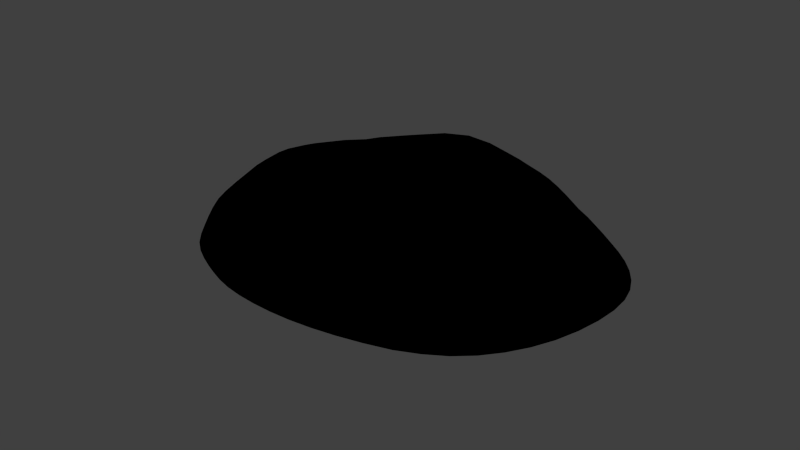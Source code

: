 # Source: treasurepile.blend  (saved by Blender 2.53.0; exported with 4.5.12 LTS)
import bpy
from mathutils import Matrix  # noqa: F401  (used for matrix-valued properties, if any)

bpy.ops.wm.read_factory_settings(use_empty=True)
scene = bpy.context.scene
scene.name = 'Scene'

# ---- collections
col_collection_1 = bpy.data.collections.new('Collection 1'); scene.collection.children.link(col_collection_1)

# ---- materials (node trees are filled in below, after node groups)
mat_material_001 = bpy.data.materials.new('Material.001')
mat_material_001.alpha_threshold = 0.0
mat_material_001.use_transparent_shadow = False
mat_material_001.diffuse_color = (0.0, 0.0, 0.0, 1.0)
mat_material_001.specular_color = (1.0, 0.9413, 0.621)
mat_material_001.roughness = 0.5
mat_material_001.specular_intensity = 0.0
mat_material_001.line_color = (0.0, 0.0, 0.0, 1.0)

# ---- material node trees

# ---- world
world_world = bpy.data.worlds.new('World'); scene.world = world_world
world_world.color = (0.05088, 0.05088, 0.05088)
world_world.use_sun_shadow = False
world_world.sun_shadow_jitter_overblur = 0.0
world_world.cycles.sampling_method = 'MANUAL'
world_world.cycles.sample_map_resolution = 256

# ---- cameras
cam_camera = bpy.data.cameras.new('Camera')
cam_camera.clip_end = 100.0
cam_camera.lens = 35.0
cam_camera.ortho_scale = 7.314
cam_camera.dof.focus_distance = 0.0
cam_camera.dof.aperture_fstop = 128.0

# ---- lights
light_point_001 = bpy.data.lights.new('Point.001', 'SUN')
light_point_001.color = (1.0, 0.5125, 0.2789)
light_point_001.transmission_factor = 0.0
light_point_001.angle = 1.571
light_point_001.energy = 0.15
light_point_001.shadow_buffer_clip_start = 0.5
light_point_001.shadow_soft_size = 1.0
light_point_001.shadow_cascade_max_distance = 1000.0
light_point_001.cycles.use_multiple_importance_sampling = False
light_point = bpy.data.lights.new('Point', 'SUN')
light_point.color = (1.0, 0.9384, 0.5731)
light_point.transmission_factor = 0.0
light_point.angle = 1.571
light_point.energy = 0.5
light_point.shadow_buffer_clip_start = 0.5
light_point.shadow_soft_size = 1.0
light_point.shadow_cascade_max_distance = 1000.0
light_point.cycles.use_multiple_importance_sampling = False
light_hemi = bpy.data.lights.new('Hemi', 'SUN')
light_hemi.color = (0.9045, 0.1281, 1.0)
light_hemi.transmission_factor = 0.0
light_hemi.angle = 1.571
light_hemi.energy = 0.03
light_hemi.shadow_buffer_clip_start = 0.5
light_hemi.shadow_soft_size = 1.0
light_hemi.shadow_cascade_max_distance = 1000.0
light_hemi.cycles.use_multiple_importance_sampling = False

# ---- meshes
me_plane = bpy.data.meshes.new('Plane')
me_plane.from_pydata([(-0.1641, -0.001395, 0.2866), (-0.1337, 0.2052, 0.3012), (-0.08804, 0.4602, 0.2778), (-0.04181, 0.6537, 0.1372), (-0.3488, -0.005782, 0.2701), (-0.4752, -0.004216, 0.2074), (-0.6119, 0.0005652, 0.1091), (-0.1452, -0.1682, 0.2291), (-0.09126, -0.3548, 0.2439), (-0.04798, -0.5604, 0.2353), (0.06236, -0.04996, 0.3308), (0.3377, -0.05901, 0.2841), (0.6291, -0.03138, 0.1594), (0.1053, 0.1843, 0.2937), (0.1331, 0.373, 0.2357), (0.1495, 0.5567, 0.1379), (0.353, 0.1423, 0.2322), (0.3603, 0.297, 0.169), (0.3351, 0.4451, 0.1422), (0.6208, 0.1325, 0.1481), (0.5863, 0.2631, 0.1361), (0.5281, 0.3946, 0.138), (-0.3192, 0.212, 0.2067), (-0.4434, 0.1954, 0.1302), (-0.5669, 0.1879, 0.0536), (-0.2626, 0.4624, 0.1757), (-0.3869, 0.4214, 0.04682), (-0.5147, 0.3778, 0.009911), (-0.2214, 0.6856, 0.07838), (-0.3726, 0.6389, -0.00178), (-0.4861, 0.5754, -0.01113), (-0.3164, -0.1761, 0.2547), (-0.2363, -0.3689, 0.2306), (-0.1605, -0.5391, 0.1824), (-0.4643, -0.1874, 0.252), (-0.3678, -0.3511, 0.2118), (-0.2923, -0.5269, 0.1505), (-0.6083, -0.1763, 0.1644), (-0.5317, -0.3224, 0.1493), (-0.4298, -0.4742, 0.1126), (0.05336, -0.2196, 0.299), (0.3036, -0.2482, 0.3217), (0.5976, -0.224, 0.1922), (0.06688, -0.3968, 0.2915), (0.2962, -0.3901, 0.2831), (0.5747, -0.3648, 0.1571), (0.1028, -0.5495, 0.2433), (0.2836, -0.5366, 0.2412), (0.5223, -0.4965, 0.1453), (-0.3592, -0.646, 0.0), (-0.2327, -0.6881, 0.0), (-0.1172, -0.7143, 0.0), (-0.002481, -0.7328, 0.0), (0.1408, -0.7248, 0.0), (0.2938, -0.6982, 0.0), (0.4537, -0.6465, 0.0), (0.7516, -0.4755, 0.0), (0.8347, -0.3501, 0.0), (0.8897, -0.1938, 0.0), (0.9054, -0.005509, 0.0), (0.8871, 0.1588, 0.0), (0.8245, 0.2812, 0.0), (0.7321, 0.3807, 0.0), (-0.486, 0.7754, 0.0), (-0.3626, 0.8593, 0.0), (-0.1938, 0.8866, 0.0), (-0.02431, 0.8463, 0.0), (0.1415, 0.7614, 0.0), (0.3029, 0.6572, 0.0), (0.4595, 0.5556, 0.0), (-0.6195, -0.4425, 0.0), (-0.7421, -0.3243, 0.0), (-0.8094, -0.1794, 0.0), (-0.813, -0.01025, 0.0), (-0.7735, 0.1612, 0.0), (-0.6928, 0.3344, 0.0), (-0.6141, 0.5009, 0.0), (0.6073, 0.4688, 0.0), (0.6228, -0.571, 0.0), (-0.4813, -0.5502, 0.0), (-0.5593, 0.6534, 0.0)], [], [(0, 10, 13, 1), (1, 13, 14, 2), (2, 14, 15, 3), (3, 15, 67, 66), (10, 11, 16, 13), (13, 16, 17, 14), (14, 17, 18, 15), (15, 18, 68, 67), (11, 12, 19, 16), (16, 19, 20, 17), (17, 20, 21, 18), (18, 21, 69, 68), (12, 59, 60, 19), (19, 60, 61, 20), (20, 61, 62, 21), (21, 62, 77, 69), (0, 1, 22, 4), (4, 22, 23, 5), (5, 23, 24, 6), (6, 24, 74, 73), (1, 2, 25, 22), (22, 25, 26, 23), (23, 26, 27, 24), (24, 27, 75, 74), (2, 3, 28, 25), (25, 28, 29, 26), (26, 29, 30, 27), (27, 30, 76, 75), (3, 66, 65, 28), (28, 65, 64, 29), (29, 64, 63, 30), (30, 63, 80, 76), (0, 4, 31, 7), (7, 31, 32, 8), (8, 32, 33, 9), (9, 33, 51, 52), (4, 5, 34, 31), (31, 34, 35, 32), (32, 35, 36, 33), (33, 36, 50, 51), (5, 6, 37, 34), (34, 37, 38, 35), (35, 38, 39, 36), (36, 39, 49, 50), (6, 73, 72, 37), (37, 72, 71, 38), (38, 71, 70, 39), (39, 70, 79, 49), (0, 7, 40, 10), (10, 40, 41, 11), (11, 41, 42, 12), (12, 42, 58, 59), (7, 8, 43, 40), (40, 43, 44, 41), (41, 44, 45, 42), (42, 45, 57, 58), (8, 9, 46, 43), (43, 46, 47, 44), (44, 47, 48, 45), (45, 48, 56, 57), (9, 52, 53, 46), (46, 53, 54, 47), (47, 54, 55, 48), (48, 55, 78, 56)])
me_plane.polygons.foreach_set('use_smooth', [True] * 64)
me_plane.materials.append(mat_material_001)
me_plane.use_remesh_preserve_volume = False
me_plane.use_remesh_preserve_attributes = False
me_plane.use_mirror_vertex_groups = False
me_plane.update()

# ---- objects
ob_point_001 = bpy.data.objects.new('Point.001', light_point_001)
ob_point = bpy.data.objects.new('Point', light_point)
ob_empty = bpy.data.objects.new('Empty', None)
ob_camera = bpy.data.objects.new('Camera', cam_camera)
ob_hemi = bpy.data.objects.new('Hemi', light_hemi)
ob_plane = bpy.data.objects.new('Plane', me_plane)

# ---- transforms, parenting, visibility, modifiers, constraints
ob_point_001.location = (-2.637, 1.38, 2.231)
ob_point_001.rotation_euler = (-8.459e-08, -1.279, -0.4775)
ob_point_001.empty_display_type = 'ARROWS'
ob_point_001.lineart.crease_threshold = 0.0
ob_point.location = (-0.2825, 1.721, 2.818)
ob_point.rotation_euler = (-0.7302, -1.481e-16, 5.661e-17)
ob_point.empty_display_type = 'ARROWS'
ob_point.lineart.crease_threshold = 0.0
ob_empty.location = (0.0, 0.0, 0.0)
ob_empty.empty_display_type = 'ARROWS'
ob_empty.empty_image_offset = (0.0, 0.0)
ob_empty.lineart.crease_threshold = 0.0
ob_camera.location = (1.998, -1.746, 1.196)
ob_camera.rotation_euler = (1.109, 0.01082, 0.8149)
ob_camera.lock_rotations_4d = False
ob_camera.empty_display_type = 'ARROWS'
ob_camera.color = (0.0, 0.0, 0.0, 0.0)
ob_camera.display_type = 'WIRE'
ob_camera.lineart.crease_threshold = 0.0
_c = ob_camera.constraints.new('TRACK_TO'); _c.name = 'TrackTo'
_c.target = ob_empty
ob_hemi.location = (0.0, 0.0, 5.63)
ob_hemi.empty_display_type = 'ARROWS'
ob_hemi.lineart.crease_threshold = 0.0
ob_plane.location = (0.0, 0.0, 0.0)
ob_plane.empty_display_type = 'ARROWS'
ob_plane.lineart.crease_threshold = 0.0
_m = ob_plane.modifiers.new('Subsurf', 'SUBSURF')
_m.uv_smooth = 'PRESERVE_CORNERS'
_m.quality = 1
_m.render_levels = 1
_m.show_only_control_edges = False

# ---- collection membership
col_collection_1.objects.link(ob_point_001)
col_collection_1.objects.link(ob_point)
col_collection_1.objects.link(ob_empty)
col_collection_1.objects.link(ob_camera)
col_collection_1.objects.link(ob_hemi)
col_collection_1.objects.link(ob_plane)

# ---- scene / render settings (as saved in the file)
scene.camera = ob_camera
scene.frame_start = 1; scene.frame_end = 250; scene.frame_set(303)
scene.render.engine = 'BLENDER_EEVEE_NEXT'
scene.render.image_settings.color_mode = 'RGB'
scene.render.image_settings.compression = 90
scene.render.resolution_percentage = 50
scene.render.dither_intensity = 0.0
scene.render.bake_margin = 2
scene.render.bake_bias = 0.0
scene.cycles.use_denoising = False
scene.cycles.samples = 10
scene.cycles.sampling_pattern = 'TABULATED_SOBOL'
scene.cycles.light_sampling_threshold = 0.0
scene.cycles.use_adaptive_sampling = False
scene.cycles.use_light_tree = False
scene.cycles.blur_glossy = 0.0
scene.cycles.volume_bounces = 1
scene.cycles.pixel_filter_type = 'GAUSSIAN'
scene.cycles.sample_clamp_indirect = 0.0
scene.view_settings.view_transform = 'Standard'
bpy.context.view_layer.update()
